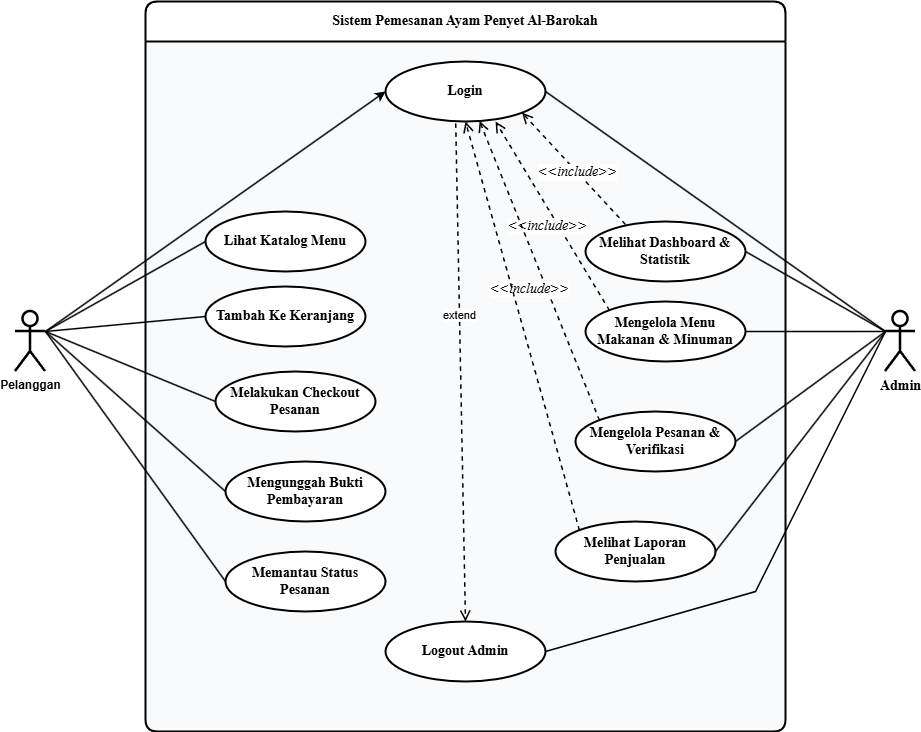

The diagram above was exported from draw.io. Its source (the exported page's mxGraphModel, read from the mxfile embedded in the PNG):
<mxGraphModel dx="1133" dy="915" grid="1" gridSize="10" guides="1" tooltips="1" connect="1" arrows="1" fold="1" page="1" pageScale="1" pageWidth="1100" pageHeight="850" math="0" shadow="0">
  <root>
    <mxCell id="0" />
    <mxCell id="1" parent="0" />
    <mxCell id="boundary" parent="1" style="shape=swimlane;whiteSpace=wrap;html=1;startSize=40;swimlaneFillColor=#F8FAFC;fontStyle=1;align=center;fontSize=14;strokeWidth=2;rounded=1;arcSize=10;fontFamily=Times New Roman;" value="&lt;font&gt;Sistem Pemesanan Ayam Penyet Al-Barokah&lt;/font&gt;" vertex="1">
      <mxGeometry height="730" width="640" x="230" y="80" as="geometry" />
    </mxCell>
    <mxCell id="uc_status" parent="boundary" style="ellipse;whiteSpace=wrap;html=1;strokeWidth=2;fontStyle=1;fontSize=14;fontFamily=Times New Roman;" value="Memantau Status Pesanan" vertex="1">
      <mxGeometry height="60" width="160" x="80" y="550" as="geometry" />
    </mxCell>
    <mxCell id="uc_bukti" parent="boundary" style="ellipse;whiteSpace=wrap;html=1;strokeWidth=2;fontStyle=1;fontSize=14;fontFamily=Times New Roman;" value="Mengunggah Bukti Pembayaran" vertex="1">
      <mxGeometry height="60" width="160" x="80" y="460" as="geometry" />
    </mxCell>
    <mxCell id="uc_checkout" parent="boundary" style="ellipse;whiteSpace=wrap;html=1;strokeWidth=2;fontStyle=1;fontSize=14;fontFamily=Times New Roman;" value="Melakukan Checkout Pesanan" vertex="1">
      <mxGeometry height="60" width="160" x="70" y="370" as="geometry" />
    </mxCell>
    <mxCell id="uc_keranjang" parent="boundary" style="ellipse;whiteSpace=wrap;html=1;strokeWidth=2;fontStyle=1;fontSize=14;fontFamily=Times New Roman;" value="Tambah Ke Keranjang" vertex="1">
      <mxGeometry height="60" width="160" x="60" y="285" as="geometry" />
    </mxCell>
    <mxCell id="uc_menu" parent="boundary" style="ellipse;whiteSpace=wrap;html=1;strokeWidth=2;fontStyle=1;fontSize=14;fontFamily=Times New Roman;" value="Lihat Katalog Menu" vertex="1">
      <mxGeometry height="60" width="160" x="60" y="210" as="geometry" />
    </mxCell>
    <mxCell id="uc_dashboard" parent="boundary" style="ellipse;whiteSpace=wrap;html=1;strokeWidth=2;fontStyle=1;fontSize=14;fontFamily=Times New Roman;" value="Melihat Dashboard &amp;amp; Statistik" vertex="1">
      <mxGeometry height="60" width="160" x="440" y="220" as="geometry" />
    </mxCell>
    <mxCell id="uc_kelola_menu" parent="boundary" style="ellipse;whiteSpace=wrap;html=1;strokeWidth=2;fontStyle=1;fontSize=14;fontFamily=Times New Roman;" value="Mengelola Menu Makanan &amp;amp; Minuman" vertex="1">
      <mxGeometry height="60" width="160" x="440" y="300" as="geometry" />
    </mxCell>
    <mxCell id="uc_kelola_pesanan" parent="boundary" style="ellipse;whiteSpace=wrap;html=1;strokeWidth=2;fontStyle=1;fontSize=14;fontFamily=Times New Roman;" value="Mengelola Pesanan &amp;amp; Verifikasi" vertex="1">
      <mxGeometry height="60" width="160" x="430" y="410" as="geometry" />
    </mxCell>
    <mxCell id="qNgdD4YpVCOpxOV8uVCD-1" edge="1" parent="1" source="pelanggan" style="rounded=0;orthogonalLoop=1;jettySize=auto;html=1;exitX=1;exitY=0.3333333333333333;exitDx=0;exitDy=0;exitPerimeter=0;entryX=0;entryY=0.5;entryDx=0;entryDy=0;strokeWidth=1.5;" target="uc_login">
      <mxGeometry relative="1" as="geometry" />
    </mxCell>
    <mxCell id="pelanggan" parent="1" style="shape=umlActor;verticalLabelPosition=bottom;verticalAlign=top;html=1;outlineConnect=0;strokeWidth=2.5;fontStyle=1;fontSize=12;" value="Pelanggan" vertex="1">
      <mxGeometry height="60" width="30" x="100" y="390" as="geometry" />
    </mxCell>
    <mxCell id="admin" parent="1" style="shape=umlActor;verticalLabelPosition=bottom;verticalAlign=top;html=1;outlineConnect=0;strokeWidth=2.5;fontStyle=1;fontSize=14;fontFamily=Times New Roman;" value="Admin" vertex="1">
      <mxGeometry height="60" width="30" x="970" y="390" as="geometry" />
    </mxCell>
    <mxCell id="uc_login" parent="1" style="ellipse;whiteSpace=wrap;html=1;strokeWidth=2;fontStyle=1;fontSize=14;fontFamily=Times New Roman;" value="Login" vertex="1">
      <mxGeometry height="60" width="160" x="470" y="140" as="geometry" />
    </mxCell>
    <mxCell id="uc_laporan" parent="1" style="ellipse;whiteSpace=wrap;html=1;strokeWidth=2;fontStyle=1;fontSize=14;fontFamily=Times New Roman;" value="Melihat Laporan Penjualan" vertex="1">
      <mxGeometry height="60" width="160" x="640" y="600" as="geometry" />
    </mxCell>
    <mxCell id="uc_logout" parent="1" style="ellipse;whiteSpace=wrap;html=1;strokeWidth=2;fontStyle=1;fontSize=14;fontFamily=Times New Roman;" value="Logout Admin" vertex="1">
      <mxGeometry height="60" width="160" x="470" y="700" as="geometry" />
    </mxCell>
    <mxCell id="edge_pelanggan_menu" edge="1" parent="1" source="pelanggan" style="endArrow=none;html=1;rounded=0;strokeWidth=1.5;exitX=1;exitY=0.333;exitDx=0;exitDy=0;exitPerimeter=1;entryX=0;entryY=0.5;entryDx=0;entryDy=0;fontFamily=Times New Roman;fontSize=14;" target="uc_menu">
      <mxGeometry height="50" relative="1" width="50" as="geometry" />
    </mxCell>
    <mxCell id="edge_pelanggan_keranjang" edge="1" parent="1" source="pelanggan" style="endArrow=none;html=1;rounded=0;strokeWidth=1.5;exitX=1;exitY=0.333;exitDx=0;exitDy=0;exitPerimeter=1;entryX=0;entryY=0.5;entryDx=0;entryDy=0;fontFamily=Times New Roman;fontSize=14;" target="uc_keranjang">
      <mxGeometry height="50" relative="1" width="50" as="geometry" />
    </mxCell>
    <mxCell id="edge_pelanggan_checkout" edge="1" parent="1" source="pelanggan" style="endArrow=none;html=1;rounded=0;strokeWidth=1.5;exitX=1;exitY=0.333;exitDx=0;exitDy=0;exitPerimeter=1;entryX=0;entryY=0.5;entryDx=0;entryDy=0;fontFamily=Times New Roman;fontSize=14;" target="uc_checkout">
      <mxGeometry height="50" relative="1" width="50" as="geometry" />
    </mxCell>
    <mxCell id="edge_pelanggan_bukti" edge="1" parent="1" source="pelanggan" style="endArrow=none;html=1;rounded=0;strokeWidth=1.5;exitX=1;exitY=0.333;exitDx=0;exitDy=0;exitPerimeter=1;entryX=0;entryY=0.5;entryDx=0;entryDy=0;fontFamily=Times New Roman;fontSize=14;" target="uc_bukti">
      <mxGeometry height="50" relative="1" width="50" as="geometry" />
    </mxCell>
    <mxCell id="edge_pelanggan_status" edge="1" parent="1" source="pelanggan" style="endArrow=none;html=1;rounded=0;strokeWidth=1.5;exitX=1;exitY=0.333;exitDx=0;exitDy=0;exitPerimeter=1;entryX=0;entryY=0.5;entryDx=0;entryDy=0;fontFamily=Times New Roman;fontSize=14;" target="uc_status">
      <mxGeometry height="50" relative="1" width="50" as="geometry" />
    </mxCell>
    <mxCell id="edge_admin_login" edge="1" parent="1" source="admin" style="endArrow=none;html=1;rounded=0;strokeWidth=1.5;exitX=0;exitY=0.333;exitDx=0;exitDy=0;exitPerimeter=1;entryX=1;entryY=0.5;entryDx=0;entryDy=0;fontFamily=Times New Roman;fontSize=14;" target="uc_login">
      <mxGeometry height="50" relative="1" width="50" as="geometry" />
    </mxCell>
    <mxCell id="edge_admin_dashboard" edge="1" parent="1" source="admin" style="endArrow=none;html=1;rounded=0;strokeWidth=1.5;exitX=0;exitY=0.333;exitDx=0;exitDy=0;exitPerimeter=1;entryX=1;entryY=0.5;entryDx=0;entryDy=0;fontFamily=Times New Roman;fontSize=14;" target="uc_dashboard">
      <mxGeometry height="50" relative="1" width="50" as="geometry" />
    </mxCell>
    <mxCell id="edge_admin_kelola_menu" edge="1" parent="1" source="admin" style="endArrow=none;html=1;rounded=0;strokeWidth=1.5;exitX=0;exitY=0.333;exitDx=0;exitDy=0;exitPerimeter=1;entryX=1;entryY=0.5;entryDx=0;entryDy=0;fontFamily=Times New Roman;fontSize=14;" target="uc_kelola_menu">
      <mxGeometry height="50" relative="1" width="50" as="geometry" />
    </mxCell>
    <mxCell id="edge_admin_kelola_pesanan" edge="1" parent="1" source="admin" style="endArrow=none;html=1;rounded=0;strokeWidth=1.5;exitX=0;exitY=0.333;exitDx=0;exitDy=0;exitPerimeter=1;entryX=1;entryY=0.5;entryDx=0;entryDy=0;fontFamily=Times New Roman;fontSize=14;" target="uc_kelola_pesanan">
      <mxGeometry height="50" relative="1" width="50" as="geometry" />
    </mxCell>
    <mxCell id="edge_admin_laporan" edge="1" parent="1" source="admin" style="endArrow=none;html=1;rounded=0;strokeWidth=1.5;exitX=0;exitY=0.333;exitDx=0;exitDy=0;exitPerimeter=1;entryX=1;entryY=0.5;entryDx=0;entryDy=0;fontFamily=Times New Roman;fontSize=14;" target="uc_laporan">
      <mxGeometry height="50" relative="1" width="50" as="geometry" />
    </mxCell>
    <mxCell id="edge_admin_logout" edge="1" parent="1" source="admin" style="endArrow=none;html=1;rounded=0;strokeWidth=1.5;exitX=0;exitY=0.333;exitDx=0;exitDy=0;exitPerimeter=1;entryX=1;entryY=0.5;entryDx=0;entryDy=0;fontFamily=Times New Roman;fontSize=14;" target="uc_logout">
      <mxGeometry height="50" relative="1" width="50" as="geometry">
        <Array as="points">
          <mxPoint x="840" y="670" />
        </Array>
      </mxGeometry>
    </mxCell>
    <mxCell id="edge_dash_login" edge="1" parent="1" source="uc_dashboard" style="endArrow=open;endSize=8;dashed=1;html=1;rounded=0;strokeWidth=1.5;exitX=0.25;exitY=0.05;exitDx=0;exitDy=0;exitPerimeter=0;entryX=1;entryY=1;entryDx=0;entryDy=0;fontFamily=Times New Roman;fontSize=14;" target="uc_login" value="">
      <mxGeometry height="50" relative="1" width="50" as="geometry" />
    </mxCell>
    <mxCell id="label_dash_login" connectable="0" parent="edge_dash_login" style="edgeLabel;html=1;align=center;verticalAlign=middle;resizable=0;points=[];fontSize=14;fontStyle=0;fontFamily=Times New Roman;" value="&lt;i&gt;&amp;lt;&amp;lt;include&amp;gt;&amp;gt;&lt;/i&gt;" vertex="1">
      <mxGeometry relative="1" x="-0.15" as="geometry">
        <mxPoint x="-5" y="-5" as="offset" />
      </mxGeometry>
    </mxCell>
    <mxCell id="edge_menu_login" edge="1" parent="1" source="uc_kelola_menu" style="endArrow=open;endSize=8;dashed=1;html=1;rounded=0;strokeWidth=1.5;exitX=0.15;exitY=0.15;exitDx=0;exitDy=0;exitPerimeter=0;fontFamily=Times New Roman;fontSize=14;" value="">
      <mxGeometry height="50" relative="1" width="50" as="geometry">
        <mxPoint x="580" y="200" as="targetPoint" />
      </mxGeometry>
    </mxCell>
    <mxCell id="label_menu_login" connectable="0" parent="edge_menu_login" style="edgeLabel;html=1;align=center;verticalAlign=middle;resizable=0;points=[];fontSize=14;fontStyle=0;fontFamily=Times New Roman;" value="&lt;i&gt;&amp;lt;&amp;lt;include&amp;gt;&amp;gt;&lt;/i&gt;" vertex="1">
      <mxGeometry relative="1" x="-0.15" as="geometry">
        <mxPoint x="-15" y="-5" as="offset" />
      </mxGeometry>
    </mxCell>
    <mxCell id="edge_pesanan_login" edge="1" parent="1" source="uc_kelola_pesanan" style="endArrow=open;endSize=8;dashed=1;html=1;rounded=0;strokeWidth=1.5;exitX=0.15;exitY=0.15;exitDx=0;exitDy=0;exitPerimeter=0;entryX=0.588;entryY=0.992;entryDx=0;entryDy=0;fontFamily=Times New Roman;fontSize=14;entryPerimeter=0;" target="uc_login" value="">
      <mxGeometry height="50" relative="1" width="50" as="geometry" />
    </mxCell>
    <mxCell id="label_pesanan_login" connectable="0" parent="edge_pesanan_login" style="edgeLabel;html=1;align=center;verticalAlign=middle;resizable=0;points=[];fontSize=14;fontStyle=0;fontFamily=Times New Roman;" value="&lt;i&gt;&amp;lt;&amp;lt;include&amp;gt;&amp;gt;&lt;/i&gt;" vertex="1">
      <mxGeometry relative="1" x="-0.15" as="geometry">
        <mxPoint x="-20" y="-5" as="offset" />
      </mxGeometry>
    </mxCell>
    <mxCell id="edge_laporan_login" edge="1" parent="1" source="uc_laporan" style="endArrow=open;endSize=8;dashed=1;html=1;rounded=0;strokeWidth=1.5;exitX=0.15;exitY=0.15;exitDx=0;exitDy=0;exitPerimeter=0;fontFamily=Times New Roman;fontSize=14;" value="">
      <mxGeometry height="50" relative="1" width="50" as="geometry">
        <mxPoint x="550" y="200" as="targetPoint" />
      </mxGeometry>
    </mxCell>
    <mxCell id="TMSjgEbRL-Zmg1FO1ZlM-1" edge="1" parent="1" source="uc_login" style="endArrow=open;endSize=8;dashed=1;html=1;rounded=0;strokeWidth=1.5;entryX=0.5;entryY=0;entryDx=0;entryDy=0;fontFamily=Times New Roman;fontSize=14;exitX=0.439;exitY=1.031;exitDx=0;exitDy=0;exitPerimeter=0;" target="uc_logout" value="">
      <mxGeometry height="50" relative="1" width="50" as="geometry">
        <mxPoint x="510" y="200" as="sourcePoint" />
        <mxPoint x="520" y="250" as="targetPoint" />
      </mxGeometry>
    </mxCell>
    <mxCell id="TMSjgEbRL-Zmg1FO1ZlM-2" connectable="0" parent="TMSjgEbRL-Zmg1FO1ZlM-1" style="edgeLabel;html=1;align=center;verticalAlign=middle;resizable=0;points=[];rotation=0;" value="extend" vertex="1">
      <mxGeometry relative="1" x="-0.2334" y="-1" as="geometry">
        <mxPoint as="offset" />
      </mxGeometry>
    </mxCell>
  </root>
</mxGraphModel>